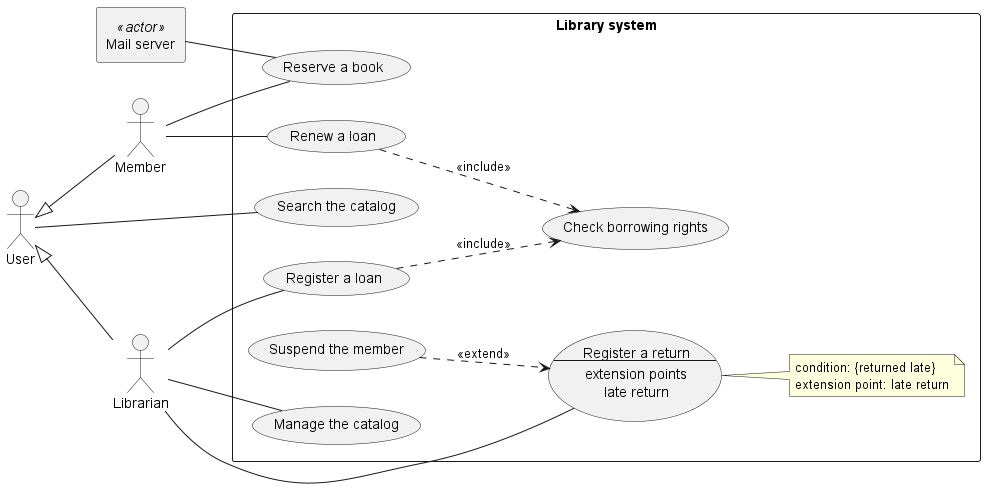

The diagram above was rendered by PlantUML. Its source (embedded in the PNG):
@startuml
left to right direction

' Actors
actor User
actor Member
actor Librarian
rectangle "Mail server" as Mail <<actor>>

' Generalization
User <|-- Member
User <|-- Librarian

rectangle "Library system" {

    ' Use cases
    usecase "Search the catalog" as Search
    usecase "Reserve a book" as Reserve
    usecase "Renew a loan" as Renew
    usecase "Register a loan" as Lend
    usecase "Check borrowing rights" as Check

    usecase Return as "Register a return
    --
    extension points
    late return"

    usecase "Suspend the member" as Suspend
    usecase "Manage the catalog" as Manage

    ' Include relationships
    Renew ..> Check : <<include>>
    Lend ..> Check : <<include>>

    ' Extend relationship
    Suspend ..> Return : <<extend>>

    ' Extension condition
    note right of Return
        condition: {returned late}
        extension point: late return
    end note
}

' Associations
User -- Search

Member -- Reserve
Member -- Renew

Librarian -- Lend
Librarian -- Return
Librarian -- Manage

Mail -- Reserve

@enduml